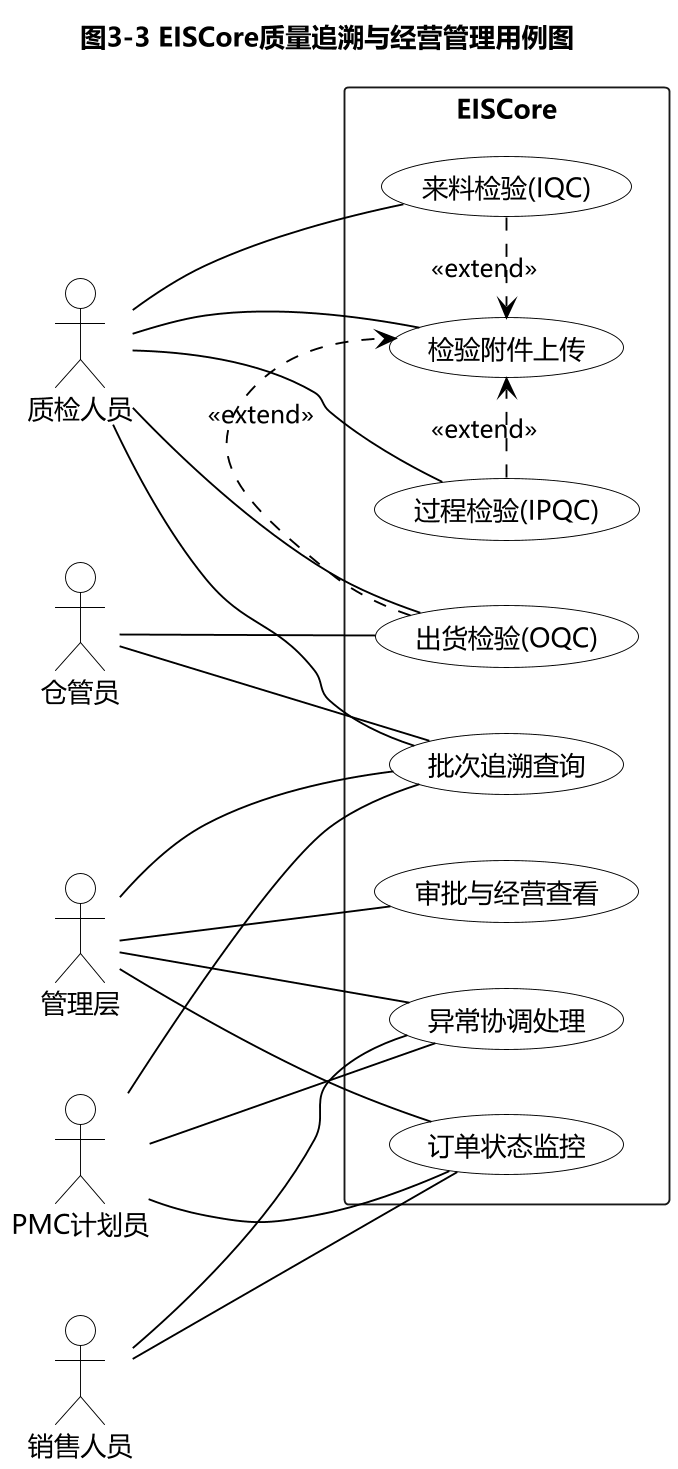

The diagram above was rendered by PlantUML. Its source (embedded in the PNG):
@startuml
title 图3-3 EISCore质量追溯与经营管理用例图

skinparam backgroundColor white
skinparam shadowing false
skinparam dpi 180
skinparam defaultFontName Microsoft YaHei
skinparam monochrome true
skinparam packageStyle rectangle
skinparam usecase {
  BackgroundColor white
  BorderColor black
  ArrowColor black
}
skinparam actor {
  BorderColor black
  BackgroundColor white
}

left to right direction

actor 质检人员 as Quality
actor 管理层 as Manager
actor "PMC计划员" as PMC
actor 仓管员 as Warehouse
actor 销售人员 as Sales

rectangle EISCore {
  usecase "来料检验(IQC)" as UC1
  usecase "过程检验(IPQC)" as UC2
  usecase "出货检验(OQC)" as UC3
  usecase "检验附件上传" as UC4

  usecase "批次追溯查询" as UC5
  usecase "订单状态监控" as UC6
  usecase "异常协调处理" as UC7
  usecase "审批与经营查看" as UC8
}

Quality -- UC1
Quality -- UC2
Quality -- UC3
Quality -- UC4
Quality -- UC5

Manager -- UC5
Manager -- UC6
Manager -- UC7
Manager -- UC8

PMC -- UC5
PMC -- UC6
PMC -- UC7

Warehouse -- UC3
Warehouse -- UC5

Sales -- UC6
Sales -- UC7

UC1 .> UC4 : <<extend>>
UC2 .> UC4 : <<extend>>
UC3 .> UC4 : <<extend>>

@enduml